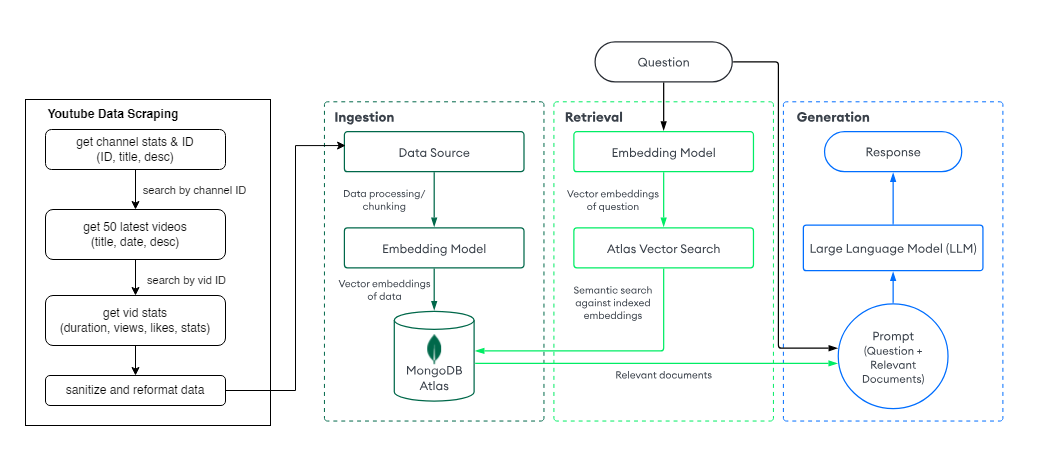

The diagram above was exported from draw.io. Its source (the exported page's mxGraphModel, read from the mxfile embedded in the PNG):
<mxGraphModel dx="1674" dy="796" grid="1" gridSize="10" guides="1" tooltips="1" connect="1" arrows="1" fold="1" page="1" pageScale="1" pageWidth="850" pageHeight="1100" background="none" math="0" shadow="0">
  <root>
    <mxCell id="0" />
    <mxCell id="1" parent="0" />
    <mxCell id="needupn9tiom58sbpSqB-2" value="" style="shape=image;verticalLabelPosition=bottom;labelBackgroundColor=default;verticalAlign=top;aspect=fixed;imageAspect=0;image=https://www.mongodb.com/docs/atlas/images/rag-flowchart.svg;" parent="1" vertex="1">
      <mxGeometry x="450" y="230" width="715.85" height="414" as="geometry" />
    </mxCell>
    <mxCell id="needupn9tiom58sbpSqB-4" value="" style="rounded=0;whiteSpace=wrap;html=1;glass=0;shadow=0;backgroundOutline=0;" parent="1" vertex="1">
      <mxGeometry x="170" y="304" width="245" height="326" as="geometry" />
    </mxCell>
    <mxCell id="needupn9tiom58sbpSqB-5" value="&lt;b&gt;Youtube Data Scraping&lt;/b&gt;" style="text;html=1;align=center;verticalAlign=middle;whiteSpace=wrap;rounded=0;movable=1;resizable=1;rotatable=1;deletable=1;editable=1;locked=0;connectable=1;points=[[0,0,0,0,0],[0,0.25,0,0,0],[0,0.5,0,0,0],[0,0.75,0,0,0],[0,1,0,0,0],[0.25,0,0,0,0],[0.25,1,0,0,0],[0.5,0,0,0,0],[0.5,1,0,0,0],[0.75,0,0,0,0],[0.75,1,0,0,0],[1,0,0,0,0],[1,0.25,0,0,0],[1,0.5,0,0,0],[1,0.75,0,0,0],[1,1,0,0,0]];" parent="1" vertex="1">
      <mxGeometry x="187.5" y="304" width="140" height="30" as="geometry" />
    </mxCell>
    <mxCell id="needupn9tiom58sbpSqB-17" style="edgeStyle=orthogonalEdgeStyle;rounded=0;orthogonalLoop=1;jettySize=auto;html=1;entryX=0.5;entryY=0;entryDx=0;entryDy=0;" parent="1" source="needupn9tiom58sbpSqB-15" target="needupn9tiom58sbpSqB-16" edge="1">
      <mxGeometry relative="1" as="geometry" />
    </mxCell>
    <mxCell id="needupn9tiom58sbpSqB-20" value="search&amp;nbsp;&lt;span style=&quot;background-color: light-dark(#ffffff, var(--ge-dark-color, #121212)); color: light-dark(rgb(0, 0, 0), rgb(255, 255, 255));&quot;&gt;by channel ID&lt;/span&gt;" style="edgeLabel;html=1;align=center;verticalAlign=middle;resizable=0;points=[];" parent="needupn9tiom58sbpSqB-17" connectable="0" vertex="1">
      <mxGeometry x="0.0171" relative="1" as="geometry">
        <mxPoint x="58" as="offset" />
      </mxGeometry>
    </mxCell>
    <mxCell id="needupn9tiom58sbpSqB-15" value="get channel stats &amp;amp; ID&lt;div&gt;(ID, title, desc)&lt;/div&gt;" style="rounded=1;whiteSpace=wrap;html=1;" parent="1" vertex="1">
      <mxGeometry x="190" y="334" width="180" height="40" as="geometry" />
    </mxCell>
    <mxCell id="needupn9tiom58sbpSqB-19" style="edgeStyle=orthogonalEdgeStyle;rounded=0;orthogonalLoop=1;jettySize=auto;html=1;" parent="1" source="needupn9tiom58sbpSqB-16" target="needupn9tiom58sbpSqB-18" edge="1">
      <mxGeometry relative="1" as="geometry" />
    </mxCell>
    <mxCell id="needupn9tiom58sbpSqB-22" value="search by vid ID" style="edgeLabel;html=1;align=center;verticalAlign=middle;resizable=0;points=[];" parent="needupn9tiom58sbpSqB-19" connectable="0" vertex="1">
      <mxGeometry x="-0.2571" y="-2" relative="1" as="geometry">
        <mxPoint x="52" y="4" as="offset" />
      </mxGeometry>
    </mxCell>
    <mxCell id="needupn9tiom58sbpSqB-16" value="get 50 latest videos&lt;div&gt;(title, date, desc)&lt;/div&gt;" style="rounded=1;whiteSpace=wrap;html=1;" parent="1" vertex="1">
      <mxGeometry x="190" y="414" width="180" height="50" as="geometry" />
    </mxCell>
    <mxCell id="needupn9tiom58sbpSqB-28" value="" style="edgeStyle=orthogonalEdgeStyle;rounded=0;orthogonalLoop=1;jettySize=auto;html=1;" parent="1" source="needupn9tiom58sbpSqB-18" target="needupn9tiom58sbpSqB-26" edge="1">
      <mxGeometry relative="1" as="geometry" />
    </mxCell>
    <mxCell id="needupn9tiom58sbpSqB-18" value="get vid stats&lt;div&gt;(duration, views, likes, stats)&lt;/div&gt;" style="rounded=1;whiteSpace=wrap;html=1;" parent="1" vertex="1">
      <mxGeometry x="190" y="500" width="180" height="50" as="geometry" />
    </mxCell>
    <mxCell id="needupn9tiom58sbpSqB-26" value="sanitize and reformat data" style="rounded=1;whiteSpace=wrap;html=1;" parent="1" vertex="1">
      <mxGeometry x="190" y="580" width="180" height="30" as="geometry" />
    </mxCell>
    <mxCell id="needupn9tiom58sbpSqB-31" style="edgeStyle=orthogonalEdgeStyle;rounded=0;orthogonalLoop=1;jettySize=auto;html=1;entryX=0.056;entryY=0.29;entryDx=0;entryDy=0;entryPerimeter=0;" parent="1" source="needupn9tiom58sbpSqB-26" target="needupn9tiom58sbpSqB-2" edge="1">
      <mxGeometry relative="1" as="geometry">
        <Array as="points">
          <mxPoint x="440" y="595" />
          <mxPoint x="440" y="350" />
        </Array>
      </mxGeometry>
    </mxCell>
  </root>
</mxGraphModel>